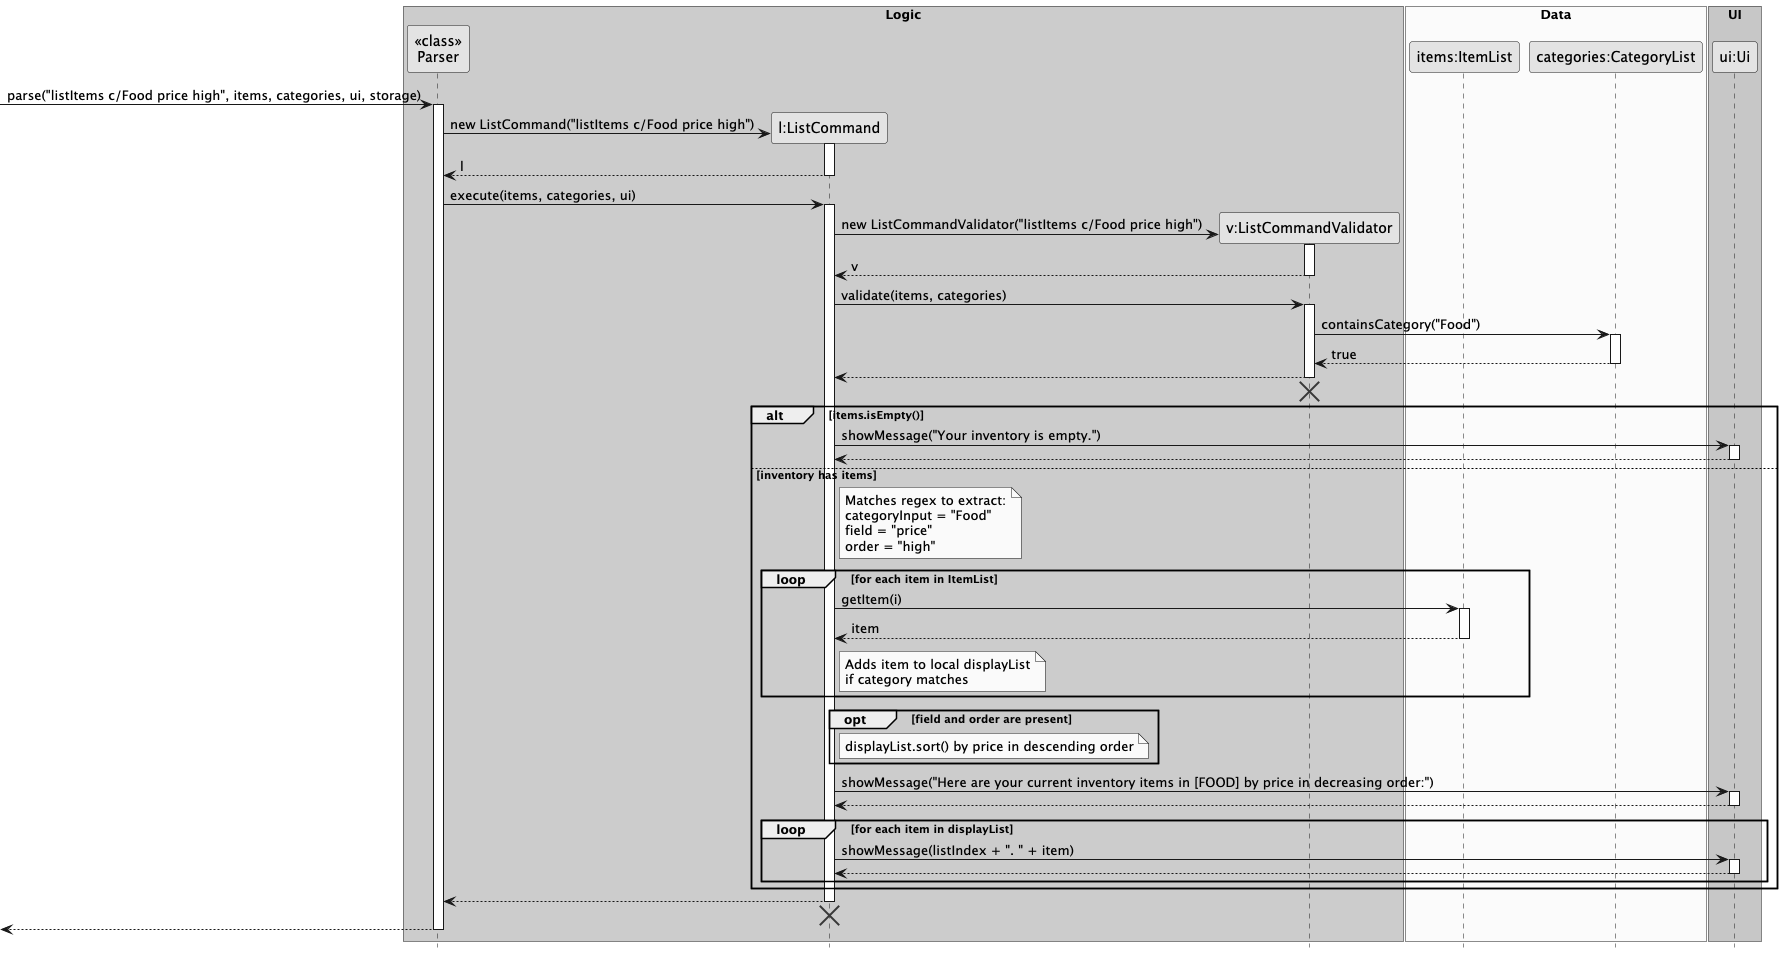

The diagram above was rendered by PlantUML. Its source (embedded in the PNG):
@startuml
skinparam monochrome true
skinparam shadowing false
hide footbox

box "Logic" #LightBlue
participant "<<class>>\nParser" as Parser
participant "l:ListCommand" as ListCommand
participant "v:ListCommandValidator" as ListCommandValidator
end box

box "Data" #LightYellow
participant "items:ItemList" as ItemList
participant "categories:CategoryList" as CategoryList
end box

box "UI" #LightGreen
participant "ui:Ui" as Ui
end box

-> Parser : parse("listItems c/Food price high", items, categories, ui, storage)
activate Parser

create ListCommand
Parser -> ListCommand : new ListCommand("listItems c/Food price high")
activate ListCommand
ListCommand --> Parser : l
deactivate ListCommand

Parser -> ListCommand : execute(items, categories, ui)
activate ListCommand

create ListCommandValidator
ListCommand -> ListCommandValidator : new ListCommandValidator("listItems c/Food price high")
activate ListCommandValidator
ListCommandValidator --> ListCommand : v
deactivate ListCommandValidator

ListCommand -> ListCommandValidator : validate(items, categories)
activate ListCommandValidator

ListCommandValidator -> CategoryList : containsCategory("Food")
activate CategoryList
CategoryList --> ListCommandValidator : true
deactivate CategoryList

ListCommandValidator --> ListCommand
deactivate ListCommandValidator
ListCommandValidator -[hidden]-> ListCommand
destroy ListCommandValidator

alt items.isEmpty()
    ListCommand -> Ui : showMessage("Your inventory is empty.")
    activate Ui
    Ui --> ListCommand
    deactivate Ui
else inventory has items
    note right of ListCommand
      Matches regex to extract:
      categoryInput = "Food"
      field = "price"
      order = "high"
    end note

    loop for each item in ItemList
        ListCommand -> ItemList : getItem(i)
        activate ItemList
        ItemList --> ListCommand : item
        deactivate ItemList

        note right of ListCommand: Adds item to local displayList\nif category matches
    end

    opt field and order are present
        note right of ListCommand: displayList.sort() by price in descending order
    end

    ListCommand -> Ui : showMessage("Here are your current inventory items in [FOOD] by price in decreasing order:")
    activate Ui
    Ui --> ListCommand
    deactivate Ui

    loop for each item in displayList
        ListCommand -> Ui : showMessage(listIndex + ". " + item)
        activate Ui
        Ui --> ListCommand
        deactivate Ui
    end
end

ListCommand --> Parser
deactivate ListCommand
ListCommand -[hidden]-> Parser
destroy ListCommand

<-- Parser
deactivate Parser

@enduml